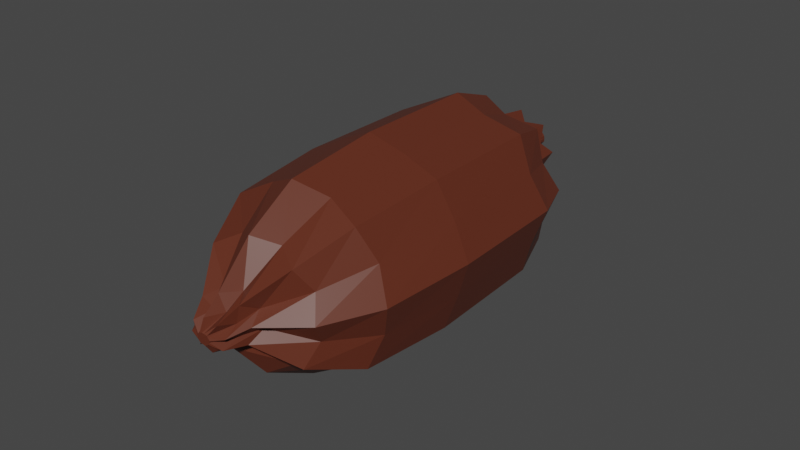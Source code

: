 # Source: Cacao.blend  (saved by Blender 2.90.8; exported with 4.5.12 LTS)
import bpy
from mathutils import Matrix  # noqa: F401  (used for matrix-valued properties, if any)

bpy.ops.wm.read_factory_settings(use_empty=True)
scene = bpy.context.scene
scene.name = 'St Good'

# ---- collections
col_collection = bpy.data.collections.new('Collection'); scene.collection.children.link(col_collection)

# ---- materials (node trees are filled in below, after node groups)
mat_cacao_main = bpy.data.materials.new('Cacao main')
mat_cacao_main.use_transparent_shadow = False

# ---- material node trees
mat_cacao_main.use_nodes = True; mat_cacao_main.node_tree.nodes.clear()
_N = mat_cacao_main.node_tree.nodes; _L = mat_cacao_main.node_tree.links
n0 = _N.new('ShaderNodeBsdfPrincipled'); n0.name = 'Principled BSDF'; n0.location = (10, 300)
n0.distribution = 'GGX'
n0.subsurface_method = 'BURLEY'
n0.inputs[0].default_value = (0.1165, 0.02552, 0.01165, 1.0)
n0.inputs[3].default_value = 1.45
n0.inputs[27].default_value = (0.0, 0.0, 0.0, 1.0)
n0.inputs[28].default_value = 1.0
n1 = _N.new('ShaderNodeOutputMaterial'); n1.name = 'Material Output'; n1.location = (300, 300)
_L.new(n0.outputs[0], n1.inputs[0])
n1.is_active_output = True

# ---- world
world_world = bpy.data.worlds.new('World'); scene.world = world_world
world_world.use_nodes = True; world_world.node_tree.nodes.clear()
_N = world_world.node_tree.nodes; _L = world_world.node_tree.links
n0 = _N.new('ShaderNodeOutputWorld'); n0.name = 'World Output'; n0.location = (300, 300)
n1 = _N.new('ShaderNodeBackground'); n1.name = 'Background'; n1.location = (10, 300)
n1.inputs[0].default_value = (0.05088, 0.05088, 0.05088, 1.0)
_L.new(n1.outputs[0], n0.inputs[0])
n0.is_active_output = True
world_world.color = (0.05088, 0.05088, 0.05088)
world_world.use_sun_shadow = False
world_world.sun_shadow_jitter_overblur = 0.0

# ---- meshes
me_cylinder = bpy.data.meshes.new('Cylinder')
me_cylinder.from_pydata([(0.7355, -2.015, -0.06491), (0.7355, -2.3, 0.3132), (0.7355, -2.513, 0.3691), (0.7355, 1.783, 0.5809), (0.7924, -2.352, 0.3967), (0.7712, 1.636, 0.5891), (0.8489, -2.521, 0.4153), (0.8066, 1.784, 0.6103), (0.873, -2.367, 0.4759), (0.8217, 1.637, 0.6396), (0.8959, -2.541, 0.527), (0.8361, 1.785, 0.6815), (0.873, -2.387, 0.5881), (0.8217, 1.638, 0.7111), (0.8489, -2.561, 0.6386), (0.8066, 1.787, 0.7526), (0.7924, -2.401, 0.6674), (0.7712, 1.639, 0.7616), (0.7355, -2.569, 0.6849), (0.7355, 1.788, 0.7821), (0.6785, -2.401, 0.6674), (0.6997, 1.639, 0.7616), (0.622, -2.561, 0.6386), (0.6643, 1.787, 0.7526), (0.598, -2.387, 0.5881), (0.6492, 1.638, 0.7111), (0.5751, -2.541, 0.527), (0.6348, 1.785, 0.6815), (0.598, -2.367, 0.4759), (0.6492, 1.637, 0.6396), (0.622, -2.521, 0.4153), (0.6643, 1.784, 0.6103), (0.6785, -2.352, 0.3967), (0.6997, 1.636, 0.5891), (0.7355, -1.507, -0.3311), (0.7355, -0.5791, -0.3987), (0.7355, 0.6368, -0.3596), (0.7355, 1.071, -0.1975), (0.7355, 1.24, 0.2648), (0.7355, 1.706, 0.3128), (0.8669, 1.565, 0.3594), (0.8875, 1.132, 0.319), (1.014, 0.9741, -0.08469), (1.07, 0.5707, -0.2241), (1.077, -0.5575, -0.259), (1.048, -1.419, -0.202), (0.9504, -1.89, 0.02557), (0.8252, -2.156, 0.3512), (0.9973, 1.709, 0.4212), (1.038, 1.242, 0.3902), (1.291, 1.068, 0.03264), (1.401, 0.6326, -0.08395), (1.415, -0.5835, -0.1171), (1.357, -1.511, -0.07357), (1.163, -2.018, 0.1124), (0.9142, -2.313, 0.3861), (1.053, 1.569, 0.5453), (1.102, 1.136, 0.5339), (1.409, 0.968, 0.3098), (1.542, 0.5634, 0.2484), (1.56, -0.565, 0.2237), (1.489, -1.425, 0.2395), (1.254, -1.894, 0.3295), (0.9521, -2.179, 0.4762), (1.106, 1.714, 0.683), (1.164, 1.249, 0.6929), (1.521, 1.059, 0.5882), (1.677, 0.6222, 0.5814), (1.697, -0.594, 0.5625), (1.615, -1.521, 0.5481), (1.341, -2.025, 0.5403), (0.9882, -2.344, 0.562), (1.053, 1.574, 0.8082), (1.102, 1.143, 0.8379), (1.409, 0.9593, 0.8678), (1.542, 0.553, 0.9166), (1.56, -0.5756, 0.9063), (1.489, -1.435, 0.8638), (1.254, -1.901, 0.7593), (0.9521, -2.21, 0.6529), (0.9973, 1.72, 0.9447), (1.038, 1.255, 0.9956), (1.291, 1.051, 1.144), (1.401, 0.6119, 1.247), (1.415, -0.6046, 1.242), (1.357, -1.531, 1.17), (1.163, -2.031, 0.9683), (0.9142, -2.376, 0.7379), (0.8669, 1.578, 0.9941), (0.8875, 1.147, 1.053), (1.014, 0.9532, 1.262), (1.07, 0.5457, 1.389), (1.077, -0.5831, 1.389), (1.048, -1.442, 1.305), (0.9504, -1.906, 1.063), (0.8252, -2.232, 0.7778), (0.7355, 1.722, 1.053), (0.7355, 1.258, 1.121), (0.7355, 1.047, 1.374), (0.7355, 0.6076, 1.522), (0.7355, -0.609, 1.524), (0.7355, -1.535, 1.427), (0.7355, -2.034, 1.146), (0.7355, -2.389, 0.8108), (0.604, 1.578, 0.9941), (0.5834, 1.147, 1.053), (0.4564, 0.9532, 1.262), (0.4013, 0.5457, 1.389), (0.3941, -0.5831, 1.389), (0.4232, -1.442, 1.305), (0.5205, -1.906, 1.063), (0.6457, -2.232, 0.7778), (0.4736, 1.72, 0.9447), (0.4327, 1.255, 0.9956), (0.1798, 1.051, 1.144), (0.07, 0.6119, 1.247), (0.05571, -0.6046, 1.242), (0.1137, -1.531, 1.17), (0.3075, -2.031, 0.9683), (0.5568, -2.376, 0.7379), (0.418, 1.574, 0.8082), (0.3684, 1.143, 0.8379), (0.06186, 0.9593, 0.8678), (-0.07126, 0.553, 0.9166), (-0.08859, -0.5756, 0.9063), (-0.01831, -1.435, 0.8638), (0.2166, -1.901, 0.7593), (0.5188, -2.21, 0.6529), (0.3652, 1.714, 0.683), (0.3073, 1.249, 0.6929), (-0.05034, 1.059, 0.5882), (-0.2056, 0.6222, 0.5814), (-0.2259, -0.594, 0.5625), (-0.1439, -1.521, 0.5481), (0.1302, -2.025, 0.5403), (0.4827, -2.344, 0.562), (0.418, 1.569, 0.5453), (0.3684, 1.136, 0.5339), (0.06186, 0.968, 0.3098), (-0.07126, 0.5634, 0.2484), (-0.08859, -0.565, 0.2237), (-0.01831, -1.425, 0.2395), (0.2166, -1.894, 0.3295), (0.5188, -2.179, 0.4762), (0.4736, 1.709, 0.4212), (0.4327, 1.242, 0.3902), (0.1798, 1.068, 0.03264), (0.07, 0.6326, -0.08395), (0.05571, -0.5835, -0.1171), (0.1137, -1.511, -0.07357), (0.3075, -2.018, 0.1124), (0.5568, -2.313, 0.3861), (0.604, 1.565, 0.3594), (0.5834, 1.132, 0.319), (0.4564, 0.9741, -0.08469), (0.4013, 0.5707, -0.2241), (0.3941, -0.5575, -0.259), (0.4232, -1.419, -0.202), (0.5205, -1.89, 0.02557), (0.6457, -2.156, 0.3512), (0.7355, 2.005, 0.601), (0.7645, 2.004, 0.6009), (0.7891, 2.006, 0.6232), (0.8055, 2.005, 0.642), (0.8113, 2.007, 0.6768), (0.8055, 2.006, 0.7), (0.7891, 2.008, 0.7304), (0.7645, 2.007, 0.741), (0.7355, 2.009, 0.7526), (0.7064, 2.007, 0.741), (0.6819, 2.008, 0.7304), (0.6654, 2.006, 0.7), (0.6596, 2.007, 0.6768), (0.6654, 2.005, 0.642), (0.6819, 2.006, 0.6232), (0.7064, 2.004, 0.6009), (0.7355, -2.582, 0.4569), (0.7567, -2.584, 0.4712), (0.7778, -2.585, 0.4742), (0.7868, -2.589, 0.5008), (0.7953, -2.592, 0.5159), (0.7868, -2.596, 0.5427), (0.7778, -2.6, 0.5576), (0.7567, -2.602, 0.5723), (0.7355, -2.603, 0.5749), (0.7142, -2.602, 0.5723), (0.6931, -2.6, 0.5576), (0.6841, -2.596, 0.5427), (0.6756, -2.592, 0.5159), (0.6841, -2.589, 0.5008), (0.6931, -2.585, 0.4742), (0.7142, -2.584, 0.4712)], [], [(131, 130, 138, 139), (146, 145, 153, 154), (39, 3, 5, 40), (130, 129, 137, 138), (147, 146, 154, 155), (40, 5, 7, 48), (133, 132, 140, 141), (148, 147, 155, 156), (48, 7, 9, 56), (134, 133, 141, 142), (149, 148, 156, 157), (56, 9, 11, 64), (135, 134, 142, 143), (150, 149, 157, 158), (64, 11, 13, 72), (26, 135, 143, 28), (151, 150, 158, 159), (72, 13, 15, 80), (137, 136, 144, 145), (30, 151, 159, 32), (80, 15, 17, 88), (138, 137, 145, 146), (153, 152, 39, 38), (88, 17, 19, 96), (139, 138, 146, 147), (154, 153, 38, 37), (96, 19, 21, 104), (140, 139, 147, 148), (155, 154, 37, 36), (104, 21, 23, 112), (141, 140, 148, 149), (156, 155, 36, 35), (112, 23, 25, 120), (142, 141, 149, 150), (157, 156, 35, 34), (120, 25, 27, 128), (143, 142, 150, 151), (158, 157, 34, 0), (128, 27, 29, 136), (28, 143, 151, 30), (159, 158, 0, 1), (136, 29, 31, 144), (13, 11, 164, 165), (32, 159, 1, 2), (144, 31, 33, 152), (132, 131, 139, 140), (145, 144, 152, 153), (152, 33, 3, 39), (32, 2, 176, 191), (129, 128, 136, 137), (24, 127, 135, 26), (127, 126, 134, 135), (126, 125, 133, 134), (125, 124, 132, 133), (124, 123, 131, 132), (123, 122, 130, 131), (122, 121, 129, 130), (121, 120, 128, 129), (22, 119, 127, 24), (119, 118, 126, 127), (118, 117, 125, 126), (117, 116, 124, 125), (116, 115, 123, 124), (115, 114, 122, 123), (114, 113, 121, 122), (113, 112, 120, 121), (20, 111, 119, 22), (111, 110, 118, 119), (110, 109, 117, 118), (109, 108, 116, 117), (108, 107, 115, 116), (107, 106, 114, 115), (106, 105, 113, 114), (105, 104, 112, 113), (18, 103, 111, 20), (103, 102, 110, 111), (102, 101, 109, 110), (101, 100, 108, 109), (100, 99, 107, 108), (99, 98, 106, 107), (98, 97, 105, 106), (97, 96, 104, 105), (16, 95, 103, 18), (95, 94, 102, 103), (94, 93, 101, 102), (93, 92, 100, 101), (92, 91, 99, 100), (91, 90, 98, 99), (90, 89, 97, 98), (89, 88, 96, 97), (14, 87, 95, 16), (87, 86, 94, 95), (86, 85, 93, 94), (85, 84, 92, 93), (84, 83, 91, 92), (83, 82, 90, 91), (82, 81, 89, 90), (81, 80, 88, 89), (12, 79, 87, 14), (79, 78, 86, 87), (78, 77, 85, 86), (77, 76, 84, 85), (76, 75, 83, 84), (75, 74, 82, 83), (74, 73, 81, 82), (73, 72, 80, 81), (10, 71, 79, 12), (71, 70, 78, 79), (70, 69, 77, 78), (69, 68, 76, 77), (68, 67, 75, 76), (67, 66, 74, 75), (66, 65, 73, 74), (65, 64, 72, 73), (8, 63, 71, 10), (63, 62, 70, 71), (62, 61, 69, 70), (61, 60, 68, 69), (60, 59, 67, 68), (59, 58, 66, 67), (58, 57, 65, 66), (57, 56, 64, 65), (6, 55, 63, 8), (55, 54, 62, 63), (54, 53, 61, 62), (53, 52, 60, 61), (52, 51, 59, 60), (51, 50, 58, 59), (50, 49, 57, 58), (49, 48, 56, 57), (4, 47, 55, 6), (47, 46, 54, 55), (46, 45, 53, 54), (45, 44, 52, 53), (44, 43, 51, 52), (43, 42, 50, 51), (42, 41, 49, 50), (41, 40, 48, 49), (2, 1, 47, 4), (1, 0, 46, 47), (0, 34, 45, 46), (34, 35, 44, 45), (35, 36, 43, 44), (36, 37, 42, 43), (37, 38, 41, 42), (38, 39, 40, 41), (161, 160, 175, 174, 173, 172, 171, 170, 169, 168, 167, 166, 165, 164, 163, 162), (19, 17, 167, 168), (25, 23, 170, 171), (31, 29, 173, 174), (3, 33, 175, 160), (5, 3, 160, 161), (11, 9, 163, 164), (17, 15, 166, 167), (23, 21, 169, 170), (29, 27, 172, 173), (9, 7, 162, 163), (15, 13, 165, 166), (21, 19, 168, 169), (27, 25, 171, 172), (33, 31, 174, 175), (7, 5, 161, 162), (176, 177, 178, 179, 180, 181, 182, 183, 184, 185, 186, 187, 188, 189, 190, 191), (8, 10, 180, 179), (14, 16, 183, 182), (20, 22, 186, 185), (26, 28, 189, 188), (6, 8, 179, 178), (12, 14, 182, 181), (18, 20, 185, 184), (24, 26, 188, 187), (30, 32, 191, 190), (4, 6, 178, 177), (10, 12, 181, 180), (16, 18, 184, 183), (2, 4, 177, 176), (22, 24, 187, 186), (28, 30, 190, 189)])
_uv = me_cylinder.uv_layers.new(name='UVMap')
_uv.uv.foreach_set('vector', [0.25, 0.7778, 0.25, 0.8333, 0.1875, 0.8333, 0.1875, 0.7778, 0.125, 0.8333, 0.125, 0.8889, 0.0625, 0.8889, 0.0625, 0.8333, 1.0, 0.9444, 1.0, 1.0, 0.9375, 1.0, 0.9375, 0.9444, 0.25, 0.8333, 0.25, 0.8889, 0.1875, 0.8889, 0.1875, 0.8333, 0.125, 0.7778, 0.125, 0.8333, 0.0625, 0.8333, 0.0625, 0.7778, 0.9375, 0.9444, 0.9375, 1.0, 0.875, 1.0, 0.875, 0.9444, 0.25, 0.6667, 0.25, 0.7222, 0.1875, 0.7222, 0.1875, 0.6667, 0.125, 0.7222, 0.125, 0.7778, 0.0625, 0.7778, 0.0625, 0.7222, 0.875, 0.9444, 0.875, 1.0, 0.8125, 1.0, 0.8125, 0.9444, 0.25, 0.6111, 0.25, 0.6667, 0.1875, 0.6667, 0.1875, 0.6111, 0.125, 0.6667, 0.125, 0.7222, 0.0625, 0.7222, 0.0625, 0.6667, 0.8125, 0.9444, 0.8125, 1.0, 0.75, 1.0, 0.75, 0.9444, 0.25, 0.5556, 0.25, 0.6111, 0.1875, 0.6111, 0.1875, 0.5556, 0.125, 0.6111, 0.125, 0.6667, 0.0625, 0.6667, 0.0625, 0.6111, 0.75, 0.9444, 0.75, 1.0, 0.6875, 1.0, 0.6875, 0.9444, 0.25, 0.5, 0.25, 0.5556, 0.1875, 0.5556, 0.1875, 0.5, 0.125, 0.5556, 0.125, 0.6111, 0.0625, 0.6111, 0.0625, 0.5556, 0.6875, 0.9444, 0.6875, 1.0, 0.625, 1.0, 0.625, 0.9444, 0.1875, 0.8889, 0.1875, 0.9444, 0.125, 0.9444, 0.125, 0.8889, 0.125, 0.5, 0.125, 0.5556, 0.0625, 0.5556, 0.0625, 0.5, 0.625, 0.9444, 0.625, 1.0, 0.5625, 1.0, 0.5625, 0.9444, 0.1875, 0.8333, 0.1875, 0.8889, 0.125, 0.8889, 0.125, 0.8333, 0.0625, 0.8889, 0.0625, 0.9444, 0.0, 0.9444, 0.0, 0.8889, 0.5625, 0.9444, 0.5625, 1.0, 0.5, 1.0, 0.5, 0.9444, 0.1875, 0.7778, 0.1875, 0.8333, 0.125, 0.8333, 0.125, 0.7778, 0.0625, 0.8333, 0.0625, 0.8889, 0.0, 0.8889, 0.0, 0.8333, 0.5, 0.9444, 0.5, 1.0, 0.4375, 1.0, 0.4375, 0.9444, 0.1875, 0.7222, 0.1875, 0.7778, 0.125, 0.7778, 0.125, 0.7222, 0.0625, 0.7778, 0.0625, 0.8333, 0.0, 0.8333, 0.0, 0.7778, 0.4375, 0.9444, 0.4375, 1.0, 0.375, 1.0, 0.375, 0.9444, 0.1875, 0.6667, 0.1875, 0.7222, 0.125, 0.7222, 0.125, 0.6667, 0.0625, 0.7222, 0.0625, 0.7778, 0.0, 0.7778, 0.0, 0.7222, 0.375, 0.9444, 0.375, 1.0, 0.3125, 1.0, 0.3125, 0.9444, 0.1875, 0.6111, 0.1875, 0.6667, 0.125, 0.6667, 0.125, 0.6111, 0.0625, 0.6667, 0.0625, 0.7222, 0.0, 0.7222, 0.0, 0.6667, 0.3125, 0.9444, 0.3125, 1.0, 0.25, 1.0, 0.25, 0.9444, 0.1875, 0.5556, 0.1875, 0.6111, 0.125, 0.6111, 0.125, 0.5556, 0.0625, 0.6111, 0.0625, 0.6667, 0.0, 0.6667, 0.0, 0.6111, 0.25, 0.9444, 0.25, 1.0, 0.1875, 1.0, 0.1875, 0.9444, 0.1875, 0.5, 0.1875, 0.5556, 0.125, 0.5556, 0.125, 0.5, 0.0625, 0.5556, 0.0625, 0.6111, 0.0, 0.6111, 0.0, 0.5556, 0.1875, 0.9444, 0.1875, 1.0, 0.125, 1.0, 0.125, 0.9444, 0.6875, 1.0, 0.75, 1.0, 0.75, 1.0, 0.6875, 1.0, 0.0625, 0.5, 0.0625, 0.5556, 0.0, 0.5556, 0.0, 0.5, 0.125, 0.9444, 0.125, 1.0, 0.0625, 1.0, 0.0625, 0.9444, 0.25, 0.7222, 0.25, 0.7778, 0.1875, 0.7778, 0.1875, 0.7222, 0.125, 0.8889, 0.125, 0.9444, 0.0625, 0.9444, 0.0625, 0.8889, 0.0625, 0.9444, 0.0625, 1.0, 0.0, 1.0, 0.0, 0.9444, 0.0625, 0.5, 0.0, 0.5, 0.0, 0.5, 0.0625, 0.5, 0.25, 0.8889, 0.25, 0.9444, 0.1875, 0.9444, 0.1875, 0.8889, 0.3125, 0.5, 0.3125, 0.5556, 0.25, 0.5556, 0.25, 0.5, 0.3125, 0.5556, 0.3125, 0.6111, 0.25, 0.6111, 0.25, 0.5556, 0.3125, 0.6111, 0.3125, 0.6667, 0.25, 0.6667, 0.25, 0.6111, 0.3125, 0.6667, 0.3125, 0.7222, 0.25, 0.7222, 0.25, 0.6667, 0.3125, 0.7222, 0.3125, 0.7778, 0.25, 0.7778, 0.25, 0.7222, 0.3125, 0.7778, 0.3125, 0.8333, 0.25, 0.8333, 0.25, 0.7778, 0.3125, 0.8333, 0.3125, 0.8889, 0.25, 0.8889, 0.25, 0.8333, 0.3125, 0.8889, 0.3125, 0.9444, 0.25, 0.9444, 0.25, 0.8889, 0.375, 0.5, 0.375, 0.5556, 0.3125, 0.5556, 0.3125, 0.5, 0.375, 0.5556, 0.375, 0.6111, 0.3125, 0.6111, 0.3125, 0.5556, 0.375, 0.6111, 0.375, 0.6667, 0.3125, 0.6667, 0.3125, 0.6111, 0.375, 0.6667, 0.375, 0.7222, 0.3125, 0.7222, 0.3125, 0.6667, 0.375, 0.7222, 0.375, 0.7778, 0.3125, 0.7778, 0.3125, 0.7222, 0.375, 0.7778, 0.375, 0.8333, 0.3125, 0.8333, 0.3125, 0.7778, 0.375, 0.8333, 0.375, 0.8889, 0.3125, 0.8889, 0.3125, 0.8333, 0.375, 0.8889, 0.375, 0.9444, 0.3125, 0.9444, 0.3125, 0.8889, 0.4375, 0.5, 0.4375, 0.5556, 0.375, 0.5556, 0.375, 0.5, 0.4375, 0.5556, 0.4375, 0.6111, 0.375, 0.6111, 0.375, 0.5556, 0.4375, 0.6111, 0.4375, 0.6667, 0.375, 0.6667, 0.375, 0.6111, 0.4375, 0.6667, 0.4375, 0.7222, 0.375, 0.7222, 0.375, 0.6667, 0.4375, 0.7222, 0.4375, 0.7778, 0.375, 0.7778, 0.375, 0.7222, 0.4375, 0.7778, 0.4375, 0.8333, 0.375, 0.8333, 0.375, 0.7778, 0.4375, 0.8333, 0.4375, 0.8889, 0.375, 0.8889, 0.375, 0.8333, 0.4375, 0.8889, 0.4375, 0.9444, 0.375, 0.9444, 0.375, 0.8889, 0.5, 0.5, 0.5, 0.5556, 0.4375, 0.5556, 0.4375, 0.5, 0.5, 0.5556, 0.5, 0.6111, 0.4375, 0.6111, 0.4375, 0.5556, 0.5, 0.6111, 0.5, 0.6667, 0.4375, 0.6667, 0.4375, 0.6111, 0.5, 0.6667, 0.5, 0.7222, 0.4375, 0.7222, 0.4375, 0.6667, 0.5, 0.7222, 0.5, 0.7778, 0.4375, 0.7778, 0.4375, 0.7222, 0.5, 0.7778, 0.5, 0.8333, 0.4375, 0.8333, 0.4375, 0.7778, 0.5, 0.8333, 0.5, 0.8889, 0.4375, 0.8889, 0.4375, 0.8333, 0.5, 0.8889, 0.5, 0.9444, 0.4375, 0.9444, 0.4375, 0.8889, 0.5625, 0.5, 0.5625, 0.5556, 0.5, 0.5556, 0.5, 0.5, 0.5625, 0.5556, 0.5625, 0.6111, 0.5, 0.6111, 0.5, 0.5556, 0.5625, 0.6111, 0.5625, 0.6667, 0.5, 0.6667, 0.5, 0.6111, 0.5625, 0.6667, 0.5625, 0.7222, 0.5, 0.7222, 0.5, 0.6667, 0.5625, 0.7222, 0.5625, 0.7778, 0.5, 0.7778, 0.5, 0.7222, 0.5625, 0.7778, 0.5625, 0.8333, 0.5, 0.8333, 0.5, 0.7778, 0.5625, 0.8333, 0.5625, 0.8889, 0.5, 0.8889, 0.5, 0.8333, 0.5625, 0.8889, 0.5625, 0.9444, 0.5, 0.9444, 0.5, 0.8889, 0.625, 0.5, 0.625, 0.5556, 0.5625, 0.5556, 0.5625, 0.5, 0.625, 0.5556, 0.625, 0.6111, 0.5625, 0.6111, 0.5625, 0.5556, 0.625, 0.6111, 0.625, 0.6667, 0.5625, 0.6667, 0.5625, 0.6111, 0.625, 0.6667, 0.625, 0.7222, 0.5625, 0.7222, 0.5625, 0.6667, 0.625, 0.7222, 0.625, 0.7778, 0.5625, 0.7778, 0.5625, 0.7222, 0.625, 0.7778, 0.625, 0.8333, 0.5625, 0.8333, 0.5625, 0.7778, 0.625, 0.8333, 0.625, 0.8889, 0.5625, 0.8889, 0.5625, 0.8333, 0.625, 0.8889, 0.625, 0.9444, 0.5625, 0.9444, 0.5625, 0.8889, 0.6875, 0.5, 0.6875, 0.5556, 0.625, 0.5556, 0.625, 0.5, 0.6875, 0.5556, 0.6875, 0.6111, 0.625, 0.6111, 0.625, 0.5556, 0.6875, 0.6111, 0.6875, 0.6667, 0.625, 0.6667, 0.625, 0.6111, 0.6875, 0.6667, 0.6875, 0.7222, 0.625, 0.7222, 0.625, 0.6667, 0.6875, 0.7222, 0.6875, 0.7778, 0.625, 0.7778, 0.625, 0.7222, 0.6875, 0.7778, 0.6875, 0.8333, 0.625, 0.8333, 0.625, 0.7778, 0.6875, 0.8333, 0.6875, 0.8889, 0.625, 0.8889, 0.625, 0.8333, 0.6875, 0.8889, 0.6875, 0.9444, 0.625, 0.9444, 0.625, 0.8889, 0.75, 0.5, 0.75, 0.5556, 0.6875, 0.5556, 0.6875, 0.5, 0.75, 0.5556, 0.75, 0.6111, 0.6875, 0.6111, 0.6875, 0.5556, 0.75, 0.6111, 0.75, 0.6667, 0.6875, 0.6667, 0.6875, 0.6111, 0.75, 0.6667, 0.75, 0.7222, 0.6875, 0.7222, 0.6875, 0.6667, 0.75, 0.7222, 0.75, 0.7778, 0.6875, 0.7778, 0.6875, 0.7222, 0.75, 0.7778, 0.75, 0.8333, 0.6875, 0.8333, 0.6875, 0.7778, 0.75, 0.8333, 0.75, 0.8889, 0.6875, 0.8889, 0.6875, 0.8333, 0.75, 0.8889, 0.75, 0.9444, 0.6875, 0.9444, 0.6875, 0.8889, 0.8125, 0.5, 0.8125, 0.5556, 0.75, 0.5556, 0.75, 0.5, 0.8125, 0.5556, 0.8125, 0.6111, 0.75, 0.6111, 0.75, 0.5556, 0.8125, 0.6111, 0.8125, 0.6667, 0.75, 0.6667, 0.75, 0.6111, 0.8125, 0.6667, 0.8125, 0.7222, 0.75, 0.7222, 0.75, 0.6667, 0.8125, 0.7222, 0.8125, 0.7778, 0.75, 0.7778, 0.75, 0.7222, 0.8125, 0.7778, 0.8125, 0.8333, 0.75, 0.8333, 0.75, 0.7778, 0.8125, 0.8333, 0.8125, 0.8889, 0.75, 0.8889, 0.75, 0.8333, 0.8125, 0.8889, 0.8125, 0.9444, 0.75, 0.9444, 0.75, 0.8889, 0.875, 0.5, 0.875, 0.5556, 0.8125, 0.5556, 0.8125, 0.5, 0.875, 0.5556, 0.875, 0.6111, 0.8125, 0.6111, 0.8125, 0.5556, 0.875, 0.6111, 0.875, 0.6667, 0.8125, 0.6667, 0.8125, 0.6111, 0.875, 0.6667, 0.875, 0.7222, 0.8125, 0.7222, 0.8125, 0.6667, 0.875, 0.7222, 0.875, 0.7778, 0.8125, 0.7778, 0.8125, 0.7222, 0.875, 0.7778, 0.875, 0.8333, 0.8125, 0.8333, 0.8125, 0.7778, 0.875, 0.8333, 0.875, 0.8889, 0.8125, 0.8889, 0.8125, 0.8333, 0.875, 0.8889, 0.875, 0.9444, 0.8125, 0.9444, 0.8125, 0.8889, 0.9375, 0.5, 0.9375, 0.5556, 0.875, 0.5556, 0.875, 0.5, 0.9375, 0.5556, 0.9375, 0.6111, 0.875, 0.6111, 0.875, 0.5556, 0.9375, 0.6111, 0.9375, 0.6667, 0.875, 0.6667, 0.875, 0.6111, 0.9375, 0.6667, 0.9375, 0.7222, 0.875, 0.7222, 0.875, 0.6667, 0.9375, 0.7222, 0.9375, 0.7778, 0.875, 0.7778, 0.875, 0.7222, 0.9375, 0.7778, 0.9375, 0.8333, 0.875, 0.8333, 0.875, 0.7778, 0.9375, 0.8333, 0.9375, 0.8889, 0.875, 0.8889, 0.875, 0.8333, 0.9375, 0.8889, 0.9375, 0.9444, 0.875, 0.9444, 0.875, 0.8889, 1.0, 0.5, 1.0, 0.5556, 0.9375, 0.5556, 0.9375, 0.5, 1.0, 0.5556, 1.0, 0.6111, 0.9375, 0.6111, 0.9375, 0.5556, 1.0, 0.6111, 1.0, 0.6667, 0.9375, 0.6667, 0.9375, 0.6111, 1.0, 0.6667, 1.0, 0.7222, 0.9375, 0.7222, 0.9375, 0.6667, 1.0, 0.7222, 1.0, 0.7778, 0.9375, 0.7778, 0.9375, 0.7222, 1.0, 0.7778, 1.0, 0.8333, 0.9375, 0.8333, 0.9375, 0.7778, 1.0, 0.8333, 1.0, 0.8889, 0.9375, 0.8889, 0.9375, 0.8333, 1.0, 0.8889, 1.0, 0.9444, 0.9375, 0.9444, 0.9375, 0.8889, 0.3418, 0.4717, 0.25, 0.49, 0.1582, 0.4717, 0.08029, 0.4197, 0.02827, 0.3418, 0.01, 0.25, 0.02827, 0.1582, 0.08029, 0.08029, 0.1582, 0.02827, 0.25, 0.01, 0.3418, 0.02827, 0.4197, 0.08029, 0.4717, 0.1582, 0.49, 0.25, 0.4717, 0.3418, 0.4197, 0.4197, 0.5, 1.0, 0.5625, 1.0, 0.5625, 1.0, 0.5, 1.0, 0.3125, 1.0, 0.375, 1.0, 0.375, 1.0, 0.3125, 1.0, 0.125, 1.0, 0.1875, 1.0, 0.1875, 1.0, 0.125, 1.0, 0.0, 1.0, 0.0625, 1.0, 0.0625, 1.0, 0.0, 1.0, 0.9375, 1.0, 1.0, 1.0, 1.0, 1.0, 0.9375, 1.0, 0.75, 1.0, 0.8125, 1.0, 0.8125, 1.0, 0.75, 1.0, 0.5625, 1.0, 0.625, 1.0, 0.625, 1.0, 0.5625, 1.0, 0.375, 1.0, 0.4375, 1.0, 0.4375, 1.0, 0.375, 1.0, 0.1875, 1.0, 0.25, 1.0, 0.25, 1.0, 0.1875, 1.0, 0.8125, 1.0, 0.875, 1.0, 0.875, 1.0, 0.8125, 1.0, 0.625, 1.0, 0.6875, 1.0, 0.6875, 1.0, 0.625, 1.0, 0.4375, 1.0, 0.5, 1.0, 0.5, 1.0, 0.4375, 1.0, 0.25, 1.0, 0.3125, 1.0, 0.3125, 1.0, 0.25, 1.0, 0.0625, 1.0, 0.125, 1.0, 0.125, 1.0, 0.0625, 1.0, 0.875, 1.0, 0.9375, 1.0, 0.9375, 1.0, 0.875, 1.0, 0.75, 0.49, 0.8418, 0.4717, 0.9197, 0.4197, 0.9717, 0.3418, 0.99, 0.25, 0.9717, 0.1582, 0.9197, 0.08029, 0.8418, 0.02827, 0.75, 0.01, 0.6582, 0.02827, 0.5803, 0.08029, 0.5283, 0.1582, 0.51, 0.25, 0.5283, 0.3418, 0.5803, 0.4197, 0.6582, 0.4717, 0.8125, 0.5, 0.75, 0.5, 0.75, 0.5, 0.8125, 0.5, 0.625, 0.5, 0.5625, 0.5, 0.5625, 0.5, 0.625, 0.5, 0.4375, 0.5, 0.375, 0.5, 0.375, 0.5, 0.4375, 0.5, 0.25, 0.5, 0.1875, 0.5, 0.1875, 0.5, 0.25, 0.5, 0.875, 0.5, 0.8125, 0.5, 0.8125, 0.5, 0.875, 0.5, 0.6875, 0.5, 0.625, 0.5, 0.625, 0.5, 0.6875, 0.5, 0.5, 0.5, 0.4375, 0.5, 0.4375, 0.5, 0.5, 0.5, 0.3125, 0.5, 0.25, 0.5, 0.25, 0.5, 0.3125, 0.5, 0.125, 0.5, 0.0625, 0.5, 0.0625, 0.5, 0.125, 0.5, 0.9375, 0.5, 0.875, 0.5, 0.875, 0.5, 0.9375, 0.5, 0.75, 0.5, 0.6875, 0.5, 0.6875, 0.5, 0.75, 0.5, 0.5625, 0.5, 0.5, 0.5, 0.5, 0.5, 0.5625, 0.5, 1.0, 0.5, 0.9375, 0.5, 0.9375, 0.5, 1.0, 0.5, 0.375, 0.5, 0.3125, 0.5, 0.3125, 0.5, 0.375, 0.5, 0.1875, 0.5, 0.125, 0.5, 0.125, 0.5, 0.1875, 0.5])
me_cylinder.materials.append(mat_cacao_main)
me_cylinder.use_remesh_fix_poles = True
me_cylinder.use_remesh_preserve_attributes = False
me_cylinder.use_mirror_vertex_groups = False
me_cylinder.update()

# ---- objects
ob_cacao = bpy.data.objects.new('Cacao', me_cylinder)

# ---- transforms, parenting, visibility, modifiers, constraints
ob_cacao.location = (-5.96e-08, 0.0, 0.0)
ob_cacao.rotation_euler = (0.0, -0.8583, 0.0)
ob_cacao.lineart.crease_threshold = 0.0

# ---- collection membership
col_collection.objects.link(ob_cacao)

# ---- scene / render settings (as saved in the file)
scene.frame_start = 1; scene.frame_end = 250; scene.frame_set(1)
scene.render.engine = 'BLENDER_EEVEE_NEXT'
scene.cycles.use_denoising = False
scene.cycles.samples = 128
scene.cycles.sampling_pattern = 'TABULATED_SOBOL'
scene.cycles.use_adaptive_sampling = False
scene.cycles.use_light_tree = False
scene.view_settings.view_transform = 'Filmic'
bpy.context.view_layer.update()

# ---- added for rendering (the .blend has no active camera and no usable light): camera, sun
cam_auto = bpy.data.cameras.new('AutoCamera')
cam_auto.lens = 50.0
cam_auto.sensor_width = 36.0
cam_auto.clip_end = 1000.0
ob_auto_camera = bpy.data.objects.new('AutoCamera', cam_auto)
scene.collection.objects.link(ob_auto_camera)
ob_auto_camera.location = (5.60413, -6.95595, 5.36355)
ob_auto_camera.rotation_euler = (1.09748, -7.21219e-08, 0.694738)
scene.camera = ob_auto_camera
light_auto_sun = bpy.data.lights.new('AutoSun', 'SUN')
light_auto_sun.energy = 3.0
light_auto_sun.angle = 0.0523599
ob_auto_sun = bpy.data.objects.new('AutoSun', light_auto_sun)
scene.collection.objects.link(ob_auto_sun)
ob_auto_sun.rotation_euler = (0.872665, 0.174533, 0.523599)
bpy.context.view_layer.update()
